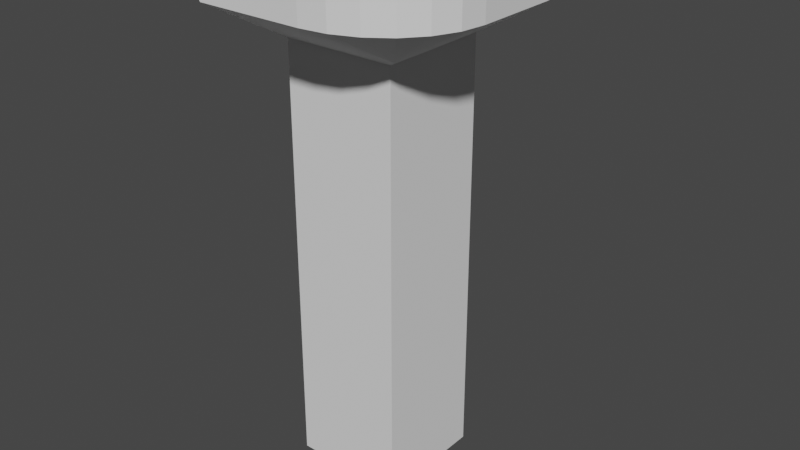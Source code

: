 # Source: Sink.blend  (saved by Blender 3.3.6; exported with 4.5.12 LTS)
import bpy
from mathutils import Matrix  # noqa: F401  (used for matrix-valued properties, if any)

bpy.ops.wm.read_factory_settings(use_empty=True)
scene = bpy.context.scene
scene.name = 'Scene'

# ---- collections
col_collection = bpy.data.collections.new('Collection'); scene.collection.children.link(col_collection)

# ---- world
world_world = bpy.data.worlds.new('World'); scene.world = world_world
world_world.use_nodes = True; world_world.node_tree.nodes.clear()
_N = world_world.node_tree.nodes; _L = world_world.node_tree.links
n0 = _N.new('ShaderNodeOutputWorld'); n0.name = 'World Output'; n0.location = (300, 300)
n1 = _N.new('ShaderNodeBackground'); n1.name = 'Background'; n1.location = (10, 300)
n1.inputs[0].default_value = (0.05088, 0.05088, 0.05088, 1.0)
_L.new(n1.outputs[0], n0.inputs[0])
n0.is_active_output = True
world_world.color = (0.05088, 0.05088, 0.05088)
world_world.use_sun_shadow = False
world_world.sun_shadow_jitter_overblur = 0.0

# ---- meshes
me_plane_005 = bpy.data.meshes.new('Plane.005')
me_plane_005.from_pydata([(-0.7755, -0.7755, 0.04022), (0.7755, -0.7755, 0.04022), (-0.7755, 0.7755, 0.04022), (0.7755, 0.7755, 0.04022), (-0.7755, 0.7755, 0.3352), (-0.7755, -0.7755, 0.3352), (0.7755, -0.7755, 0.3352), (0.7755, 0.7755, 0.3352), (-0.9755, 1.859, 0.366), (-0.9755, -1.859, 0.366), (-0.8406, 1.715, 0.39), (-0.8406, -1.715, 0.39), (-1.332, 1.859, 0.39), (-1.332, -1.859, 0.39), (-0.8726, 1.348, 0.3575), (-0.8726, -1.348, 0.3575), (1.859, -0.5744, 0.366), (0.4858, -1.859, 0.366), (1.068, -1.068, 0.3435), (1.812, -0.9068, 0.366), (1.675, -1.217, 0.366), (1.457, -1.483, 0.366), (1.172, -1.687, 0.366), (0.8412, -1.815, 0.366), (0.4858, 1.859, 0.366), (1.859, 0.5744, 0.366), (1.068, 1.068, 0.3435), (0.8412, 1.815, 0.366), (1.172, 1.687, 0.366), (1.457, 1.483, 0.366), (1.675, 1.217, 0.366), (1.812, 0.9068, 0.366), (1.724, -0.4084, 0.39), (0.3077, -1.715, 0.39), (1.676, -0.7465, 0.39), (1.534, -1.062, 0.39), (1.309, -1.332, 0.39), (1.016, -1.54, 0.39), (0.6743, -1.67, 0.39), (0.3077, 1.715, 0.39), (1.724, 0.4084, 0.39), (0.6743, 1.67, 0.39), (1.016, 1.54, 0.39), (1.309, 1.332, 0.39), (1.534, 1.062, 0.39), (1.676, 0.7465, 0.39), (1.859, -0.5677, 0.39), (0.4756, -1.859, 0.39), (1.812, -0.9019, 0.39), (1.674, -1.213, 0.39), (1.454, -1.481, 0.39), (1.167, -1.686, 0.39), (0.8337, -1.815, 0.39), (0.4756, 1.859, 0.39), (1.859, 0.5677, 0.39), (0.8337, 1.815, 0.39), (1.167, 1.686, 0.39), (1.454, 1.481, 0.39), (1.674, 1.213, 0.39), (1.812, 0.9019, 0.39), (-0.2981, -1.348, 0.3575), (1.144, -0.04132, 0.3575), (0.07511, -1.304, 0.3575), (0.4229, -1.173, 0.3575), (0.7216, -0.9655, 0.3575), (0.9508, -0.6948, 0.3575), (1.095, -0.3796, 0.3575), (1.144, 0.04132, 0.3575), (-0.2981, 1.348, 0.3575), (1.095, 0.3796, 0.3575), (0.9508, 0.6948, 0.3575), (0.7216, 0.9655, 0.3575), (0.4229, 1.173, 0.3575), (0.07511, 1.304, 0.3575), (-0.8755, -1.317, 0.3506), (-0.8755, 1.317, 0.3506), (-0.2981, -0.1018, 0.3447), (-0.2981, 0.1081, 0.3447), (0.0, -0.7755, 0.04022), (0.0, 0.7755, 0.04022), (0.0, -0.7755, 0.3352), (0.0, 0.7755, 0.3352), (-0.2449, -1.859, 0.366), (-0.2499, -1.859, 0.39), (-0.2449, 1.859, 0.366), (-0.2499, 1.859, 0.39), (-0.2664, -1.715, 0.39), (-0.5854, -1.348, 0.3575), (-0.2664, 1.715, 0.39), (-0.5854, 1.348, 0.3575), (0.09629, 1.193, 0.347), (0.09629, -1.193, 0.347), (-0.5854, 0.1081, 0.3447), (-0.5854, -0.1018, 0.3447), (-0.2981, 0.1081, 0.3575), (-0.5854, 0.1081, 0.3575), (-0.2981, -0.1018, 0.3575), (-0.5854, -0.1018, 0.3575)], [], [(0, 2, 79, 78), (3, 1, 78, 79), (79, 2, 4, 81), (78, 1, 6, 80), (86, 33, 60, 87), (84, 8, 12, 85), (7, 6, 1, 3), (81, 4, 75, 90), (95, 94, 68, 89), (80, 6, 18, 91), (16, 25, 54, 46), (26, 18, 6, 7), (11, 10, 12, 13), (88, 39, 53, 85), (88, 10, 14, 89), (86, 11, 13, 83), (16, 19, 18), (19, 20, 18), (20, 21, 18), (21, 22, 18), (22, 23, 18), (23, 17, 18), (24, 27, 26), (27, 28, 26), (28, 29, 26), (29, 30, 26), (30, 31, 26), (31, 25, 26), (54, 25, 31, 59), (59, 31, 30, 58), (58, 30, 29, 57), (57, 29, 28, 56), (56, 28, 27, 55), (55, 27, 24, 53), (16, 46, 48, 19), (19, 48, 49, 20), (20, 49, 50, 21), (21, 50, 51, 22), (22, 51, 52, 23), (23, 52, 47, 17), (46, 32, 34, 48), (48, 34, 35, 49), (49, 35, 36, 50), (50, 36, 37, 51), (51, 37, 38, 52), (52, 38, 33, 47), (53, 39, 41, 55), (55, 41, 42, 56), (56, 42, 43, 57), (57, 43, 44, 58), (58, 44, 45, 59), (59, 45, 40, 54), (67, 40, 45, 69), (69, 45, 44, 70), (70, 44, 43, 71), (71, 43, 42, 72), (72, 42, 41, 73), (73, 41, 39, 68), (32, 61, 66, 34), (34, 66, 65, 35), (35, 65, 64, 36), (36, 64, 63, 37), (37, 63, 62, 38), (38, 62, 60, 33), (82, 17, 47, 83), (67, 61, 32, 40), (90, 75, 8, 84), (91, 18, 17, 82), (95, 97, 93, 92), (77, 92, 93, 76), (74, 91, 82, 9), (26, 90, 84, 24), (9, 82, 83, 13), (33, 86, 83, 47), (39, 88, 89, 68), (10, 88, 85, 12), (5, 80, 91, 74), (75, 74, 9, 8), (7, 81, 90, 26), (24, 84, 85, 53), (11, 86, 87, 15), (0, 78, 80, 5), (3, 79, 81, 7), (15, 87, 97, 95, 89, 14), (96, 94, 77, 76), (2, 0, 5, 4), (8, 9, 13, 12), (40, 32, 46, 54), (10, 11, 15, 14), (94, 96, 60, 62, 73, 68), (73, 62, 63, 72), (72, 63, 64, 71), (71, 64, 65, 70), (70, 65, 66, 69), (69, 66, 61, 67), (4, 5, 74, 75), (18, 26, 25, 16), (94, 95, 92, 77), (97, 96, 76, 93), (87, 60, 96, 97)])
_uv = me_plane_005.uv_layers.new(name='UVMap')
_uv.uv.foreach_set('vector', [0.0, 0.0, 0.0, 1.0, 0.5, 1.0, 0.5, 0.0, 1.0, 1.0, 1.0, 0.0, 0.5, 0.0, 0.5, 1.0, 0.5, 1.0, 0.0, 1.0, 0.0, 1.0, 0.5, 1.0, 0.5, 0.0, 1.0, 0.0, 1.0, 0.0, 0.5, 0.0, 0.2448, 0.0289, 0.4517, 0.0289, 0.3012, 0.0289, 0.1695, 0.0289, 0.2578, 1.0, 0.0, 1.0, 0.0, 1.0, 0.256, 1.0, 1.0, 1.0, 1.0, 0.0, 1.0, 0.0, 1.0, 1.0, 0.5, 1.0, 0.0, 1.0, 0.0, 1.0, 0.5, 1.0, 0.1695, 0.5378, 0.3012, 0.5378, 0.3012, 0.9711, 0.1695, 0.9711, 0.5, 0.0, 1.0, 0.0, 1.0, 0.0, 0.5, 0.0, 1.0, 0.3455, 1.0, 0.6545, 1.0, 0.6527, 1.0, 0.3473, 1.0, 1.0, 1.0, 0.0, 1.0, 0.0, 1.0, 1.0, 0.03791, 0.0289, 0.03791, 0.9711, 0.0, 1.0, 0.0, 0.0, 0.2448, 0.9711, 0.4517, 0.9711, 0.512, 1.0, 0.256, 1.0, 0.2448, 0.9711, 0.03791, 0.9711, 0.03791, 0.9711, 0.1695, 0.9711, 0.2448, 0.0289, 0.03791, 0.0289, 0.0, 0.0, 0.256, 0.0, 1.0, 0.3455, 1.0, 0.2561, 1.0, 0.0, 1.0, 0.2561, 1.0, 0.1728, 1.0, 0.0, 1.0, 0.1728, 1.0, 0.1012, 1.0, 0.0, 1.0, 0.1012, 1.0, 0.04629, 1.0, 0.0, 1.0, 0.04629, 1.0, 0.01177, 1.0, 0.0, 1.0, 0.01177, 1.0, 0.0, 1.0, 0.0, 0.5156, 1.0, 0.6409, 1.0, 1.0, 1.0, 0.6409, 1.0, 0.7578, 1.0, 1.0, 1.0, 0.7578, 1.0, 0.8581, 1.0, 1.0, 1.0, 0.8581, 1.0, 0.9351, 1.0, 1.0, 1.0, 0.9351, 1.0, 0.9835, 1.0, 1.0, 1.0, 0.9835, 1.0, 1.0, 1.0, 1.0, 1.0, 1.0, 0.6527, 1.0, 0.6545, 1.0, 0.7439, 0.9934, 0.7435, 0.9934, 0.7435, 1.0, 0.7439, 1.0, 0.8272, 0.974, 0.8311, 0.974, 0.8311, 1.0, 0.8272, 1.0, 1.0, 0.981, 0.9855, 0.981, 0.9855, 1.0, 1.0, 0.7578, 1.0, 0.7593, 0.9827, 0.7593, 0.9827, 0.7578, 1.0, 0.6409, 1.0, 0.6387, 0.9956, 0.6387, 0.9956, 0.6409, 1.0, 0.5156, 1.0, 0.512, 1.0, 1.0, 0.3455, 1.0, 0.3473, 0.9934, 0.2565, 1.0, 0.2561, 1.0, 0.2561, 0.9934, 0.2565, 0.974, 0.1689, 1.0, 0.1728, 1.0, 0.1728, 0.974, 0.1689, 0.981, 0.01445, 1.0, 0.0, 1.0, 0.0, 0.981, 0.01445, 0.7593, 0.01734, 0.7578, 0.0, 0.7578, 0.0, 0.7593, 0.01734, 0.6387, 0.00441, 0.6409, 0.0, 0.6409, 0.0, 0.6387, 0.00441, 0.512, 0.0, 0.5156, 0.0, 1.0, 0.3473, 0.9621, 0.3878, 0.9553, 0.292, 0.9934, 0.2565, 0.9934, 0.2565, 0.9553, 0.292, 0.9354, 0.1921, 0.974, 0.1689, 0.974, 0.1689, 0.9354, 0.1921, 0.9621, 0.0289, 0.981, 0.01445, 0.981, 0.01445, 0.9621, 0.0289, 0.755, 0.04645, 0.7593, 0.01734, 0.7593, 0.01734, 0.755, 0.04645, 0.5937, 0.03337, 0.6387, 0.00441, 0.6387, 0.00441, 0.5937, 0.03337, 0.4517, 0.0289, 0.512, 0.0, 0.512, 1.0, 0.4517, 0.9711, 0.5937, 0.9666, 0.6387, 0.9956, 0.6387, 0.9956, 0.5937, 0.9666, 0.755, 0.9536, 0.7593, 0.9827, 0.7593, 0.9827, 0.755, 0.9536, 0.9621, 0.9711, 0.981, 0.9855, 0.981, 0.9855, 0.9621, 0.9711, 0.9354, 0.8079, 0.974, 0.8311, 0.974, 0.8311, 0.9354, 0.8079, 0.9553, 0.708, 0.9934, 0.7435, 0.9934, 0.7435, 0.9553, 0.708, 0.9621, 0.6122, 1.0, 0.6527, 0.9621, 0.5144, 0.9621, 0.6122, 0.9553, 0.708, 0.9546, 0.6341, 0.9546, 0.6341, 0.9553, 0.708, 0.9354, 0.8079, 0.9326, 0.7525, 0.9326, 0.7525, 0.9354, 0.8079, 0.9621, 0.9711, 0.8976, 0.9265, 0.8976, 0.9265, 0.9621, 0.9711, 0.755, 0.9536, 0.675, 0.9507, 0.675, 0.9507, 0.755, 0.9536, 0.5937, 0.9666, 0.4808, 0.9659, 0.4808, 0.9659, 0.5937, 0.9666, 0.4517, 0.9711, 0.3012, 0.9711, 0.9621, 0.3878, 0.9621, 0.4856, 0.9546, 0.3659, 0.9553, 0.292, 0.9553, 0.292, 0.9546, 0.3659, 0.9326, 0.2475, 0.9354, 0.1921, 0.9354, 0.1921, 0.9326, 0.2475, 0.8976, 0.07349, 0.9621, 0.0289, 0.9621, 0.0289, 0.8976, 0.07349, 0.675, 0.0493, 0.755, 0.04645, 0.755, 0.04645, 0.675, 0.0493, 0.4808, 0.03409, 0.5937, 0.03337, 0.5937, 0.03337, 0.4808, 0.03409, 0.3012, 0.0289, 0.4517, 0.0289, 0.2578, 0.0, 0.5156, 0.0, 0.512, 0.0, 0.256, 0.0, 0.9621, 0.5144, 0.9621, 0.4856, 0.9621, 0.3878, 0.9621, 0.6122, 0.5, 1.0, 0.0, 1.0, 0.0, 1.0, 0.2578, 1.0, 0.5, 0.0, 1.0, 0.0, 0.5156, 0.0, 0.2578, 0.0, 0.1695, 0.5378, 0.1695, 0.4644, 0.1695, 0.4644, 0.1695, 0.5378, 0.3012, 0.5378, 0.1695, 0.5378, 0.1695, 0.4644, 0.3012, 0.4644, 0.0, 0.0, 0.5, 0.0, 0.2578, 0.0, 0.0, 0.0, 1.0, 1.0, 0.5, 1.0, 0.2578, 1.0, 0.5156, 1.0, 0.0, 0.0, 0.2578, 0.0, 0.256, 0.0, 0.0, 0.0, 0.4517, 0.0289, 0.2448, 0.0289, 0.256, 0.0, 0.512, 0.0, 0.4517, 0.9711, 0.2448, 0.9711, 0.1695, 0.9711, 0.3012, 0.9711, 0.03791, 0.9711, 0.2448, 0.9711, 0.256, 1.0, 0.0, 1.0, 0.0, 0.0, 0.5, 0.0, 0.5, 0.0, 0.0, 0.0, 0.0, 1.0, 0.0, 0.0, 0.0, 0.0, 0.0, 1.0, 1.0, 1.0, 0.5, 1.0, 0.5, 1.0, 1.0, 1.0, 0.5156, 1.0, 0.2578, 1.0, 0.256, 1.0, 0.512, 1.0, 0.03791, 0.0289, 0.2448, 0.0289, 0.1695, 0.0289, 0.03791, 0.0289, 0.0, 0.0, 0.5, 0.0, 0.5, 0.0, 0.0, 0.0, 1.0, 1.0, 0.5, 1.0, 0.5, 1.0, 1.0, 1.0, 0.03791, 0.0289, 0.1695, 0.0289, 0.1695, 0.4644, 0.1695, 0.5378, 0.1695, 0.9711, 0.03791, 0.9711, 0.3012, 0.4644, 0.3012, 0.5378, 0.3012, 0.5378, 0.3012, 0.4644, 0.0, 1.0, 0.0, 0.0, 0.0, 0.0, 0.0, 1.0, 0.0, 1.0, 0.0, 0.0, 0.0, 0.0, 0.0, 1.0, 0.9621, 0.6122, 0.9621, 0.3878, 1.0, 0.3473, 1.0, 0.6527, 0.03791, 0.9711, 0.03791, 0.0289, 0.03791, 0.0289, 0.03791, 0.9711, 0.3012, 0.5378, 0.3012, 0.4644, 0.3012, 0.0289, 0.4808, 0.03409, 0.4808, 0.9659, 0.3012, 0.9711, 0.4808, 0.9659, 0.4808, 0.03409, 0.675, 0.0493, 0.675, 0.9507, 0.675, 0.9507, 0.675, 0.0493, 0.8976, 0.07349, 0.8976, 0.9265, 0.8976, 0.9265, 0.8976, 0.07349, 0.9326, 0.2475, 0.9326, 0.7525, 0.9326, 0.7525, 0.9326, 0.2475, 0.9546, 0.3659, 0.9546, 0.6341, 0.9546, 0.6341, 0.9546, 0.3659, 0.9621, 0.4856, 0.9621, 0.5144, 0.0, 1.0, 0.0, 0.0, 0.0, 0.0, 0.0, 1.0, 1.0, 0.0, 1.0, 1.0, 1.0, 0.6545, 1.0, 0.3455, 0.3012, 0.5378, 0.1695, 0.5378, 0.1695, 0.5378, 0.3012, 0.5378, 0.1695, 0.4644, 0.3012, 0.4644, 0.3012, 0.4644, 0.1695, 0.4644, 0.1695, 0.0289, 0.3012, 0.0289, 0.3012, 0.4644, 0.1695, 0.4644])
me_plane_005.update()

# ---- objects
ob_letthatsinkin = bpy.data.objects.new('LetThatSinkIn', me_plane_005)

# ---- transforms, parenting, visibility, modifiers, constraints
ob_letthatsinkin.location = (0.0, 0.0, 0.0)
ob_letthatsinkin.scale = (0.1, 0.1, 1.995)

# ---- collection membership
col_collection.objects.link(ob_letthatsinkin)

# ---- scene / render settings (as saved in the file)
scene.frame_start = 1; scene.frame_end = 250; scene.frame_set(1)
scene.render.engine = 'BLENDER_EEVEE_NEXT'
scene.cycles.sampling_pattern = 'TABULATED_SOBOL'
scene.cycles.use_light_tree = False
scene.view_settings.view_transform = 'Filmic'
bpy.context.view_layer.update()

# ---- added for rendering (the .blend has no active camera and no usable light): camera, sun
cam_auto = bpy.data.cameras.new('AutoCamera')
cam_auto.lens = 50.0
cam_auto.sensor_width = 36.0
cam_auto.clip_end = 1000.0
ob_auto_camera = bpy.data.objects.new('AutoCamera', cam_auto)
scene.collection.objects.link(ob_auto_camera)
ob_auto_camera.location = (0.81528, -0.946726, 1.06034)
ob_auto_camera.rotation_euler = (1.09748, -7.21219e-08, 0.694738)
scene.camera = ob_auto_camera
light_auto_sun = bpy.data.lights.new('AutoSun', 'SUN')
light_auto_sun.energy = 3.0
light_auto_sun.angle = 0.0523599
ob_auto_sun = bpy.data.objects.new('AutoSun', light_auto_sun)
scene.collection.objects.link(ob_auto_sun)
ob_auto_sun.rotation_euler = (0.872665, 0.174533, 0.523599)
bpy.context.view_layer.update()
